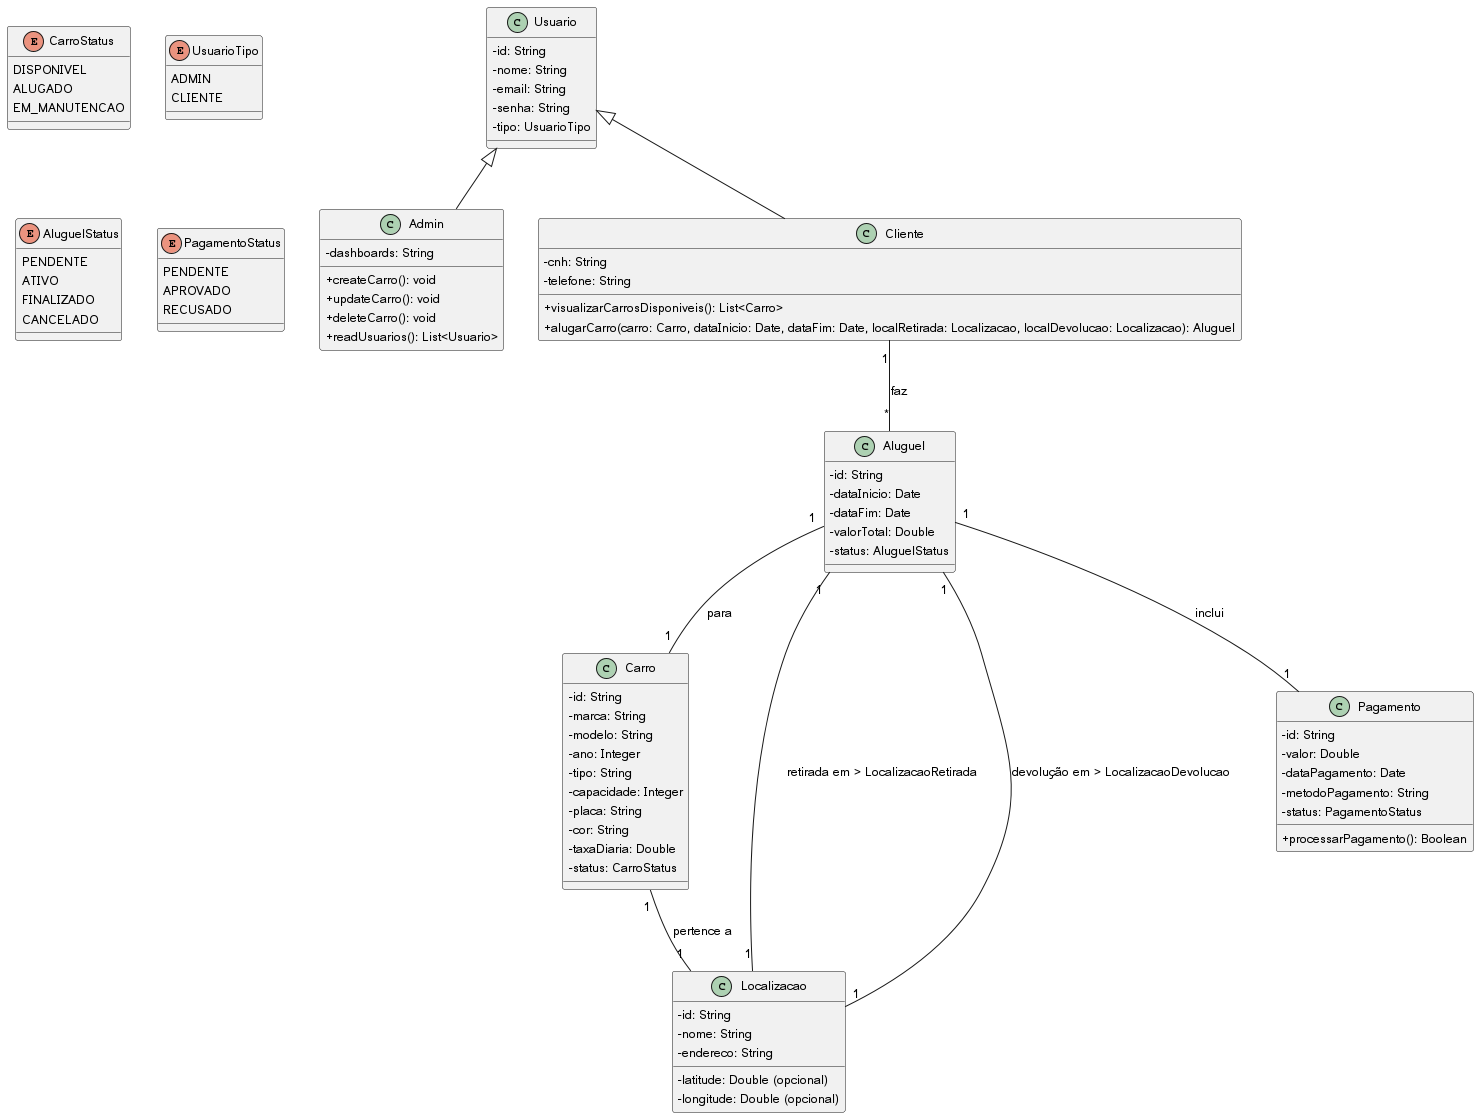

The diagram above was rendered by PlantUML. Its source (embedded in the PNG):
@startuml

' Configurações de estilo
skinparam classAttributeIconSize 0
skinparam classArrowFontSize 10
skinparam classFontSize 12
skinparam classStereotypeFontSize 10
skinparam defaultFontName "Arial"
skinparam defaultFontSize 12
skinparam handwritten false

' ENUMs
enum CarroStatus {
  DISPONIVEL
  ALUGADO
  EM_MANUTENCAO
}

enum UsuarioTipo {
  ADMIN
  CLIENTE
}

enum AluguelStatus {
  PENDENTE
  ATIVO
  FINALIZADO
  CANCELADO
}

enum PagamentoStatus {
  PENDENTE
  APROVADO
  RECUSADO
}

' Classes Principais

class Carro {
  - id: String
  - marca: String
  - modelo: String
  - ano: Integer
  - tipo: String
  - capacidade: Integer
  - placa: String
  - cor: String
  - taxaDiaria: Double
  - status: CarroStatus
}

class Usuario {
  - id: String
  - nome: String
  - email: String
  - senha: String
  - tipo: UsuarioTipo
}

class Admin {
  - dashboards: String
  + createCarro(): void
  + updateCarro(): void
  + deleteCarro(): void
  + readUsuarios(): List<Usuario>
}

class Cliente {
  - cnh: String
  - telefone: String
  + visualizarCarrosDisponiveis(): List<Carro>
  + alugarCarro(carro: Carro, dataInicio: Date, dataFim: Date, localRetirada: Localizacao, localDevolucao: Localizacao): Aluguel
}

class Localizacao {
  - id: String
  - nome: String
  - endereco: String
  - latitude: Double (opcional)
  - longitude: Double (opcional)
}

class Aluguel {
  - id: String
  - dataInicio: Date
  - dataFim: Date
  - valorTotal: Double
  - status: AluguelStatus
}

' Classes Adicionais para Robustez

class Pagamento {
  - id: String
  - valor: Double
  - dataPagamento: Date
  - metodoPagamento: String
  - status: PagamentoStatus
  + processarPagamento(): Boolean
}

' Relacionamentos

Usuario <|-- Admin
Usuario <|-- Cliente

Cliente "1" -- "*" Aluguel : faz
Aluguel "1" -- "1" Carro : para

Aluguel "1" -- "1" Localizacao : retirada em > LocalizacaoRetirada
Aluguel "1" -- "1" Localizacao : devolução em > LocalizacaoDevolucao

Carro "1" -- "1" Localizacao : pertence a

Aluguel "1" -- "1" Pagamento : inclui

@enduml